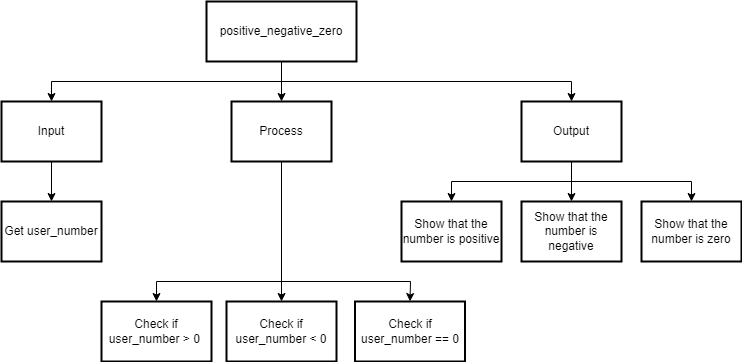

The diagram above was exported from draw.io. Its source (the exported page's mxGraphModel, read from the mxfile embedded in the PNG):
<mxGraphModel dx="1202" dy="791" grid="1" gridSize="10" guides="1" tooltips="1" connect="1" arrows="1" fold="1" page="1" pageScale="1" pageWidth="827" pageHeight="1169" math="0" shadow="0">
  <root>
    <mxCell id="0" />
    <mxCell id="1" parent="0" />
    <mxCell id="14" style="edgeStyle=none;rounded=0;html=1;exitX=0.5;exitY=1;exitDx=0;exitDy=0;entryX=0.5;entryY=0;entryDx=0;entryDy=0;" parent="1" source="2" target="8" edge="1">
      <mxGeometry relative="1" as="geometry">
        <Array as="points">
          <mxPoint x="340" y="300" />
          <mxPoint x="215" y="300" />
        </Array>
      </mxGeometry>
    </mxCell>
    <mxCell id="17" style="edgeStyle=none;html=1;exitX=0.5;exitY=1;exitDx=0;exitDy=0;entryX=0.5;entryY=0;entryDx=0;entryDy=0;" edge="1" parent="1" source="2" target="9">
      <mxGeometry relative="1" as="geometry" />
    </mxCell>
    <mxCell id="19" style="edgeStyle=none;html=1;exitX=0.5;exitY=1;exitDx=0;exitDy=0;entryX=0.5;entryY=0;entryDx=0;entryDy=0;rounded=0;" edge="1" parent="1" source="2" target="18">
      <mxGeometry relative="1" as="geometry">
        <Array as="points">
          <mxPoint x="340" y="300" />
          <mxPoint x="469" y="300" />
        </Array>
      </mxGeometry>
    </mxCell>
    <mxCell id="2" value="Process" style="rounded=0;whiteSpace=wrap;html=1;absoluteArcSize=1;arcSize=14;strokeWidth=2;" parent="1" vertex="1">
      <mxGeometry x="290" y="120" width="100" height="60" as="geometry" />
    </mxCell>
    <mxCell id="10" style="edgeStyle=none;html=1;exitX=0.5;exitY=1;exitDx=0;exitDy=0;entryX=0.5;entryY=0;entryDx=0;entryDy=0;rounded=0;" parent="1" source="3" target="4" edge="1">
      <mxGeometry relative="1" as="geometry">
        <Array as="points">
          <mxPoint x="340" y="100" />
          <mxPoint x="110" y="100" />
        </Array>
      </mxGeometry>
    </mxCell>
    <mxCell id="11" style="edgeStyle=none;rounded=0;html=1;exitX=0.5;exitY=1;exitDx=0;exitDy=0;entryX=0.5;entryY=0;entryDx=0;entryDy=0;" parent="1" source="3" target="2" edge="1">
      <mxGeometry relative="1" as="geometry" />
    </mxCell>
    <mxCell id="12" style="edgeStyle=none;rounded=0;html=1;exitX=0.5;exitY=1;exitDx=0;exitDy=0;entryX=0.5;entryY=0;entryDx=0;entryDy=0;" parent="1" source="3" target="5" edge="1">
      <mxGeometry relative="1" as="geometry">
        <Array as="points">
          <mxPoint x="340" y="100" />
          <mxPoint x="630" y="100" />
        </Array>
      </mxGeometry>
    </mxCell>
    <mxCell id="3" value="positive_negative_zero" style="rounded=0;whiteSpace=wrap;html=1;absoluteArcSize=1;arcSize=14;strokeWidth=2;" parent="1" vertex="1">
      <mxGeometry x="265" y="20" width="150" height="60" as="geometry" />
    </mxCell>
    <mxCell id="13" style="edgeStyle=none;rounded=0;html=1;exitX=0.5;exitY=1;exitDx=0;exitDy=0;entryX=0.5;entryY=0;entryDx=0;entryDy=0;" parent="1" source="4" target="6" edge="1">
      <mxGeometry relative="1" as="geometry" />
    </mxCell>
    <mxCell id="4" value="Input" style="rounded=0;whiteSpace=wrap;html=1;absoluteArcSize=1;arcSize=14;strokeWidth=2;" parent="1" vertex="1">
      <mxGeometry x="60" y="120" width="100" height="60" as="geometry" />
    </mxCell>
    <mxCell id="16" style="edgeStyle=none;rounded=0;html=1;entryX=0.5;entryY=0;entryDx=0;entryDy=0;" parent="1" source="5" target="7" edge="1">
      <mxGeometry relative="1" as="geometry">
        <Array as="points">
          <mxPoint x="630" y="200" />
          <mxPoint x="510" y="200" />
        </Array>
      </mxGeometry>
    </mxCell>
    <mxCell id="22" style="edgeStyle=none;rounded=0;html=1;exitX=0.5;exitY=1;exitDx=0;exitDy=0;entryX=0.5;entryY=0;entryDx=0;entryDy=0;" edge="1" parent="1" source="5" target="20">
      <mxGeometry relative="1" as="geometry" />
    </mxCell>
    <mxCell id="23" style="edgeStyle=none;rounded=0;html=1;exitX=0.5;exitY=1;exitDx=0;exitDy=0;entryX=0.5;entryY=0;entryDx=0;entryDy=0;" edge="1" parent="1" source="5" target="21">
      <mxGeometry relative="1" as="geometry">
        <Array as="points">
          <mxPoint x="630" y="200" />
          <mxPoint x="750" y="200" />
        </Array>
      </mxGeometry>
    </mxCell>
    <mxCell id="5" value="Output" style="rounded=0;whiteSpace=wrap;html=1;absoluteArcSize=1;arcSize=14;strokeWidth=2;" parent="1" vertex="1">
      <mxGeometry x="580" y="120" width="100" height="60" as="geometry" />
    </mxCell>
    <mxCell id="6" value="Get user_number" style="rounded=0;whiteSpace=wrap;html=1;absoluteArcSize=1;arcSize=14;strokeWidth=2;" parent="1" vertex="1">
      <mxGeometry x="60" y="220" width="100" height="60" as="geometry" />
    </mxCell>
    <mxCell id="7" value="Show that the number is positive" style="rounded=0;whiteSpace=wrap;html=1;absoluteArcSize=1;arcSize=14;strokeWidth=2;" parent="1" vertex="1">
      <mxGeometry x="460" y="220" width="100" height="60" as="geometry" />
    </mxCell>
    <mxCell id="8" value="Check if user_number &amp;gt; 0&amp;nbsp;" style="rounded=0;whiteSpace=wrap;html=1;absoluteArcSize=1;arcSize=14;strokeWidth=2;" parent="1" vertex="1">
      <mxGeometry x="160" y="320" width="110" height="60" as="geometry" />
    </mxCell>
    <mxCell id="9" value="Check if user_number &amp;lt; 0" style="rounded=0;whiteSpace=wrap;html=1;absoluteArcSize=1;arcSize=14;strokeWidth=2;" parent="1" vertex="1">
      <mxGeometry x="285" y="320" width="110" height="60" as="geometry" />
    </mxCell>
    <mxCell id="18" value="Check if user_number == 0" style="rounded=0;whiteSpace=wrap;html=1;absoluteArcSize=1;arcSize=14;strokeWidth=2;" vertex="1" parent="1">
      <mxGeometry x="413.5" y="320" width="110" height="60" as="geometry" />
    </mxCell>
    <mxCell id="20" value="Show that the number is negative" style="rounded=0;whiteSpace=wrap;html=1;absoluteArcSize=1;arcSize=14;strokeWidth=2;" vertex="1" parent="1">
      <mxGeometry x="580" y="220" width="100" height="60" as="geometry" />
    </mxCell>
    <mxCell id="21" value="Show that the number is zero" style="rounded=0;whiteSpace=wrap;html=1;absoluteArcSize=1;arcSize=14;strokeWidth=2;" vertex="1" parent="1">
      <mxGeometry x="700" y="220" width="100" height="60" as="geometry" />
    </mxCell>
  </root>
</mxGraphModel>